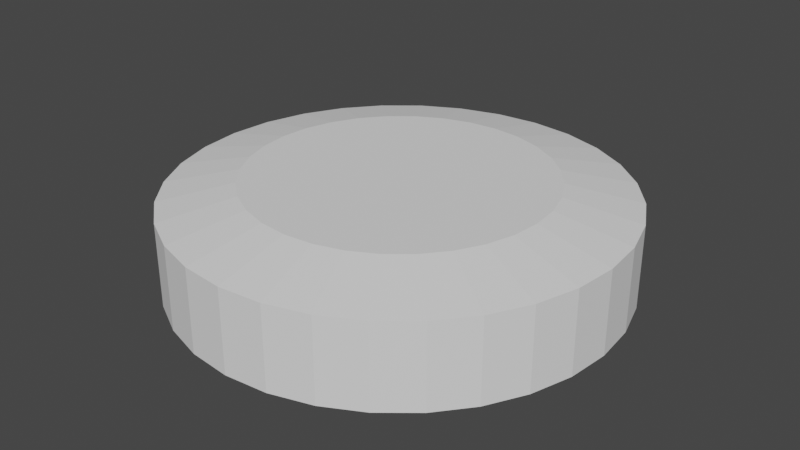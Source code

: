 # Source: Button.blend  (saved by Blender 3.5.10; exported with 4.5.12 LTS)
import bpy
from mathutils import Matrix  # noqa: F401  (used for matrix-valued properties, if any)

bpy.ops.wm.read_factory_settings(use_empty=True)
scene = bpy.context.scene
scene.name = 'Scene'

# ---- collections
col_collection = bpy.data.collections.new('Collection'); scene.collection.children.link(col_collection)

# ---- world
world_world = bpy.data.worlds.new('World'); scene.world = world_world
world_world.use_nodes = True; world_world.node_tree.nodes.clear()
_N = world_world.node_tree.nodes; _L = world_world.node_tree.links
n0 = _N.new('ShaderNodeOutputWorld'); n0.name = 'World Output'; n0.location = (300, 300)
n1 = _N.new('ShaderNodeBackground'); n1.name = 'Background'; n1.location = (10, 300)
n1.inputs[0].default_value = (0.05088, 0.05088, 0.05088, 1.0)
_L.new(n1.outputs[0], n0.inputs[0])
n0.is_active_output = True
world_world.color = (0.05088, 0.05088, 0.05088)
world_world.use_sun_shadow = False
world_world.sun_shadow_jitter_overblur = 0.0

# ---- meshes
me_cylinder_001 = bpy.data.meshes.new('Cylinder.001')
me_cylinder_001.from_pydata([(0.0, 1.0, -1.67), (0.1951, 0.9808, -1.67), (0.3827, 0.9239, -1.67), (0.5556, 0.8315, -1.67), (0.7071, 0.7071, -1.67), (0.8315, 0.5556, -1.67), (0.9239, 0.3827, -1.67), (0.9808, 0.1951, -1.67), (1.0, 0.0, -1.67), (0.9808, -0.1951, -1.67), (0.9239, -0.3827, -1.67), (0.8315, -0.5556, -1.67), (0.7071, -0.7071, -1.67), (0.5556, -0.8315, -1.67), (0.3827, -0.9239, -1.67), (0.1951, -0.9808, -1.67), (0.0, -1.0, -1.67), (-0.1951, -0.9808, -1.67), (-0.3827, -0.9239, -1.67), (-0.5556, -0.8315, -1.67), (-0.7071, -0.7071, -1.67), (-0.8315, -0.5556, -1.67), (-0.9239, -0.3827, -1.67), (-0.9808, -0.1951, -1.67), (-1.0, 0.0, -1.67), (-0.9808, 0.1951, -1.67), (-0.9239, 0.3827, -1.67), (-0.8315, 0.5556, -1.67), (-0.7071, 0.7071, -1.67), (-0.5556, 0.8315, -1.67), (-0.3827, 0.9239, -1.67), (-0.1951, 0.9808, -1.67), (3.725e-09, 0.6689, 0.3298), (0.0, 1.0, 0.0003612), (0.1305, 0.6561, 0.3298), (0.1951, 0.9808, 0.0003612), (0.256, 0.618, 0.3298), (0.3827, 0.9239, 0.0003612), (0.3716, 0.5562, 0.3298), (0.5556, 0.8315, 0.0003612), (0.473, 0.473, 0.3298), (0.7071, 0.7071, 0.0003612), (0.5562, 0.3716, 0.3298), (0.8315, 0.5556, 0.0003612), (0.618, 0.256, 0.3298), (0.9239, 0.3827, 0.0003612), (0.6561, 0.1305, 0.3298), (0.9808, 0.1951, 0.0003612), (0.6689, -3.725e-09, 0.3298), (1.0, 0.0, 0.0003612), (0.6561, -0.1305, 0.3298), (0.9808, -0.1951, 0.0003612), (0.618, -0.256, 0.3298), (0.9239, -0.3827, 0.0003612), (0.5562, -0.3716, 0.3298), (0.8315, -0.5556, 0.0003612), (0.473, -0.473, 0.3298), (0.7071, -0.7071, 0.0003612), (0.3716, -0.5562, 0.3298), (0.5556, -0.8315, 0.0003612), (0.256, -0.618, 0.3298), (0.3827, -0.9239, 0.0003612), (0.1305, -0.6561, 0.3298), (0.1951, -0.9808, 0.0003612), (-3.725e-09, -0.6689, 0.3298), (0.0, -1.0, 0.0003612), (-0.1305, -0.6561, 0.3298), (-0.1951, -0.9808, 0.0003612), (-0.256, -0.618, 0.3298), (-0.3827, -0.9239, 0.0003612), (-0.3716, -0.5562, 0.3298), (-0.5556, -0.8315, 0.0003612), (-0.473, -0.473, 0.3298), (-0.7071, -0.7071, 0.0003612), (-0.5562, -0.3716, 0.3298), (-0.8315, -0.5556, 0.0003612), (-0.618, -0.256, 0.3298), (-0.9239, -0.3827, 0.0003612), (-0.6561, -0.1305, 0.3298), (-0.9808, -0.1951, 0.0003612), (-0.6689, 3.725e-09, 0.3298), (-1.0, 0.0, 0.0003612), (-0.6561, 0.1305, 0.3298), (-0.9808, 0.1951, 0.0003612), (-0.618, 0.256, 0.3298), (-0.9239, 0.3827, 0.0003612), (-0.5562, 0.3716, 0.3298), (-0.8315, 0.5556, 0.0003612), (-0.473, 0.473, 0.3298), (-0.7071, 0.7071, 0.0003612), (-0.3716, 0.5562, 0.3298), (-0.5556, 0.8315, 0.0003612), (-0.256, 0.618, 0.3298), (-0.3827, 0.9239, 0.0003612), (-0.1305, 0.6561, 0.3298), (-0.1951, 0.9808, 0.0003612)], [], [(31, 95, 33, 0), (2, 37, 39, 3), (3, 39, 41, 4), (4, 41, 43, 5), (5, 43, 45, 6), (6, 45, 47, 7), (7, 47, 49, 8), (8, 49, 51, 9), (9, 51, 53, 10), (10, 53, 55, 11), (11, 55, 57, 12), (12, 57, 59, 13), (13, 59, 61, 14), (14, 61, 63, 15), (15, 63, 65, 16), (16, 65, 67, 17), (17, 67, 69, 18), (18, 69, 71, 19), (19, 71, 73, 20), (20, 73, 75, 21), (21, 75, 77, 22), (22, 77, 79, 23), (23, 79, 81, 24), (24, 81, 83, 25), (25, 83, 85, 26), (26, 85, 87, 27), (27, 87, 89, 28), (28, 89, 91, 29), (29, 91, 93, 30), (30, 93, 95, 31), (0, 33, 35, 1), (1, 35, 37, 2), (0, 1, 2, 3, 4, 5, 6, 7, 8, 9, 10, 11, 12, 13, 14, 15, 16, 17, 18, 19, 20, 21, 22, 23, 24, 25, 26, 27, 28, 29, 30, 31), (35, 33, 32, 34), (37, 35, 34, 36), (39, 37, 36, 38), (41, 39, 38, 40), (43, 41, 40, 42), (45, 43, 42, 44), (47, 45, 44, 46), (49, 47, 46, 48), (51, 49, 48, 50), (53, 51, 50, 52), (55, 53, 52, 54), (57, 55, 54, 56), (59, 57, 56, 58), (61, 59, 58, 60), (63, 61, 60, 62), (65, 63, 62, 64), (67, 65, 64, 66), (69, 67, 66, 68), (71, 69, 68, 70), (73, 71, 70, 72), (75, 73, 72, 74), (77, 75, 74, 76), (79, 77, 76, 78), (81, 79, 78, 80), (83, 81, 80, 82), (85, 83, 82, 84), (87, 85, 84, 86), (89, 87, 86, 88), (91, 89, 88, 90), (93, 91, 90, 92), (95, 93, 92, 94), (33, 95, 94, 32), (34, 32, 94, 92, 90, 88, 86, 84, 82, 80, 78, 76, 74, 72, 70, 68, 66, 64, 62, 60, 58, 56, 54, 52, 50, 48, 46, 44, 42, 40, 38, 36)])
_uv = me_cylinder_001.uv_layers.new(name='UVMap')
_uv.uv.foreach_set('vector', [0.03125, 0.5, 0.03125, 0.9176, 0.0, 0.9176, 0.0, 0.5, 0.9375, 0.5, 0.9375, 0.9176, 0.9062, 0.9176, 0.9062, 0.5, 0.9062, 0.5, 0.9062, 0.9176, 0.875, 0.9176, 0.875, 0.5, 0.875, 0.5, 0.875, 0.9176, 0.8438, 0.9176, 0.8438, 0.5, 0.8438, 0.5, 0.8438, 0.9176, 0.8125, 0.9176, 0.8125, 0.5, 0.8125, 0.5, 0.8125, 0.9176, 0.7812, 0.9176, 0.7812, 0.5, 0.7812, 0.5, 0.7812, 0.9176, 0.75, 0.9176, 0.75, 0.5, 0.75, 0.5, 0.75, 0.9176, 0.7188, 0.9176, 0.7188, 0.5, 0.7188, 0.5, 0.7188, 0.9176, 0.6875, 0.9176, 0.6875, 0.5, 0.6875, 0.5, 0.6875, 0.9176, 0.6562, 0.9176, 0.6562, 0.5, 0.6562, 0.5, 0.6562, 0.9176, 0.625, 0.9176, 0.625, 0.5, 0.625, 0.5, 0.625, 0.9176, 0.5938, 0.9176, 0.5938, 0.5, 0.5938, 0.5, 0.5938, 0.9176, 0.5625, 0.9176, 0.5625, 0.5, 0.5625, 0.5, 0.5625, 0.9176, 0.5312, 0.9176, 0.5312, 0.5, 0.5312, 0.5, 0.5312, 0.9176, 0.5, 0.9176, 0.5, 0.5, 0.5, 0.5, 0.5, 0.9176, 0.4688, 0.9176, 0.4688, 0.5, 0.4688, 0.5, 0.4688, 0.9176, 0.4375, 0.9176, 0.4375, 0.5, 0.4375, 0.5, 0.4375, 0.9176, 0.4062, 0.9176, 0.4062, 0.5, 0.4062, 0.5, 0.4062, 0.9176, 0.375, 0.9176, 0.375, 0.5, 0.375, 0.5, 0.375, 0.9176, 0.3438, 0.9176, 0.3438, 0.5, 0.3438, 0.5, 0.3438, 0.9176, 0.3125, 0.9176, 0.3125, 0.5, 0.3125, 0.5, 0.3125, 0.9176, 0.2812, 0.9176, 0.2812, 0.5, 0.2812, 0.5, 0.2812, 0.9176, 0.25, 0.9176, 0.25, 0.5, 0.25, 0.5, 0.25, 0.9176, 0.2188, 0.9176, 0.2188, 0.5, 0.2188, 0.5, 0.2188, 0.9176, 0.1875, 0.9176, 0.1875, 0.5, 0.1875, 0.5, 0.1875, 0.9176, 0.1562, 0.9176, 0.1562, 0.5, 0.1562, 0.5, 0.1562, 0.9176, 0.125, 0.9176, 0.125, 0.5, 0.125, 0.5, 0.125, 0.9176, 0.09375, 0.9176, 0.09375, 0.5, 0.09375, 0.5, 0.09375, 0.9176, 0.0625, 0.9176, 0.0625, 0.5, 0.0625, 0.5, 0.0625, 0.9176, 0.03125, 0.9176, 0.03125, 0.5, 1.0, 0.5, 1.0, 0.9176, 0.9688, 0.9176, 0.9688, 0.5, 0.9688, 0.5, 0.9688, 0.9176, 0.9375, 0.9176, 0.9375, 0.5, 0.75, 0.49, 0.7968, 0.4854, 0.8418, 0.4717, 0.8833, 0.4496, 0.9197, 0.4197, 0.9496, 0.3833, 0.9717, 0.3418, 0.9854, 0.2968, 0.99, 0.25, 0.9854, 0.2032, 0.9717, 0.1582, 0.9496, 0.1167, 0.9197, 0.08029, 0.8833, 0.05045, 0.8418, 0.02827, 0.7968, 0.01461, 0.75, 0.01, 0.7032, 0.01461, 0.6582, 0.02827, 0.6167, 0.05045, 0.5803, 0.08029, 0.5504, 0.1167, 0.5283, 0.1582, 0.5146, 0.2032, 0.51, 0.25, 0.5146, 0.2968, 0.5283, 0.3418, 0.5504, 0.3833, 0.5803, 0.4197, 0.6167, 0.4496, 0.6582, 0.4717, 0.7032, 0.4854, 0.2968, 0.4854, 0.25, 0.49, 0.25, 0.4105, 0.2813, 0.4075, 0.3418, 0.4717, 0.2968, 0.4854, 0.2813, 0.4075, 0.3114, 0.3983, 0.3833, 0.4496, 0.3418, 0.4717, 0.3114, 0.3983, 0.3392, 0.3835, 0.4197, 0.4197, 0.3833, 0.4496, 0.3392, 0.3835, 0.3635, 0.3635, 0.4496, 0.3833, 0.4197, 0.4197, 0.3635, 0.3635, 0.3835, 0.3392, 0.4717, 0.3418, 0.4496, 0.3833, 0.3835, 0.3392, 0.3983, 0.3114, 0.4854, 0.2968, 0.4717, 0.3418, 0.3983, 0.3114, 0.4075, 0.2813, 0.49, 0.25, 0.4854, 0.2968, 0.4075, 0.2813, 0.4105, 0.25, 0.4854, 0.2032, 0.49, 0.25, 0.4105, 0.25, 0.4075, 0.2187, 0.4717, 0.1582, 0.4854, 0.2032, 0.4075, 0.2187, 0.3983, 0.1886, 0.4496, 0.1167, 0.4717, 0.1582, 0.3983, 0.1886, 0.3835, 0.1608, 0.4197, 0.08029, 0.4496, 0.1167, 0.3835, 0.1608, 0.3635, 0.1365, 0.3833, 0.05045, 0.4197, 0.08029, 0.3635, 0.1365, 0.3392, 0.1165, 0.3418, 0.02827, 0.3833, 0.05045, 0.3392, 0.1165, 0.3114, 0.1017, 0.2968, 0.01461, 0.3418, 0.02827, 0.3114, 0.1017, 0.2813, 0.09254, 0.25, 0.01, 0.2968, 0.01461, 0.2813, 0.09254, 0.25, 0.08946, 0.2032, 0.01461, 0.25, 0.01, 0.25, 0.08946, 0.2187, 0.09254, 0.1582, 0.02827, 0.2032, 0.01461, 0.2187, 0.09254, 0.1886, 0.1017, 0.1167, 0.05045, 0.1582, 0.02827, 0.1886, 0.1017, 0.1608, 0.1165, 0.08029, 0.08029, 0.1167, 0.05045, 0.1608, 0.1165, 0.1365, 0.1365, 0.05045, 0.1167, 0.08029, 0.08029, 0.1365, 0.1365, 0.1165, 0.1608, 0.02827, 0.1582, 0.05045, 0.1167, 0.1165, 0.1608, 0.1017, 0.1886, 0.01461, 0.2032, 0.02827, 0.1582, 0.1017, 0.1886, 0.09254, 0.2187, 0.01, 0.25, 0.01461, 0.2032, 0.09254, 0.2187, 0.08946, 0.25, 0.01461, 0.2968, 0.01, 0.25, 0.08946, 0.25, 0.09254, 0.2813, 0.02827, 0.3418, 0.01461, 0.2968, 0.09254, 0.2813, 0.1017, 0.3114, 0.05045, 0.3833, 0.02827, 0.3418, 0.1017, 0.3114, 0.1165, 0.3392, 0.08029, 0.4197, 0.05045, 0.3833, 0.1165, 0.3392, 0.1365, 0.3635, 0.1167, 0.4496, 0.08029, 0.4197, 0.1365, 0.3635, 0.1608, 0.3835, 0.1582, 0.4717, 0.1167, 0.4496, 0.1608, 0.3835, 0.1886, 0.3983, 0.2032, 0.4854, 0.1582, 0.4717, 0.1886, 0.3983, 0.2187, 0.4075, 0.25, 0.49, 0.2032, 0.4854, 0.2187, 0.4075, 0.25, 0.4105, 0.2813, 0.4075, 0.25, 0.4105, 0.2187, 0.4075, 0.1886, 0.3983, 0.1608, 0.3835, 0.1365, 0.3635, 0.1165, 0.3392, 0.1017, 0.3114, 0.09254, 0.2813, 0.08946, 0.25, 0.09254, 0.2187, 0.1017, 0.1886, 0.1165, 0.1608, 0.1365, 0.1365, 0.1608, 0.1165, 0.1886, 0.1017, 0.2187, 0.09254, 0.25, 0.08946, 0.2813, 0.09254, 0.3114, 0.1017, 0.3392, 0.1165, 0.3635, 0.1365, 0.3835, 0.1608, 0.3983, 0.1886, 0.4075, 0.2187, 0.4105, 0.25, 0.4075, 0.2813, 0.3983, 0.3114, 0.3835, 0.3392, 0.3635, 0.3635, 0.3392, 0.3835, 0.3114, 0.3983])
me_cylinder_001.update()

# ---- objects
ob_cylinder = bpy.data.objects.new('Cylinder', me_cylinder_001)

# ---- transforms, parenting, visibility, modifiers, constraints
ob_cylinder.location = (0.0, 0.0, 0.0)
ob_cylinder.scale = (1.0, 1.0, 0.2248)

# ---- collection membership
col_collection.objects.link(ob_cylinder)

# ---- scene / render settings (as saved in the file)
scene.frame_start = 1; scene.frame_end = 250; scene.frame_set(1)
scene.render.engine = 'BLENDER_EEVEE_NEXT'
scene.cycles.sampling_pattern = 'TABULATED_SOBOL'
scene.view_settings.view_transform = 'Filmic'
bpy.context.view_layer.update()

# ---- added for rendering (the .blend has no active camera and no usable light): camera, sun
cam_auto = bpy.data.cameras.new('AutoCamera')
cam_auto.lens = 50.0
cam_auto.sensor_width = 36.0
cam_auto.clip_end = 1000.0
ob_auto_camera = bpy.data.objects.new('AutoCamera', cam_auto)
scene.collection.objects.link(ob_auto_camera)
ob_auto_camera.location = (2.64977, -3.17973, 1.9692)
ob_auto_camera.rotation_euler = (1.09748, -7.21219e-08, 0.694738)
scene.camera = ob_auto_camera
light_auto_sun = bpy.data.lights.new('AutoSun', 'SUN')
light_auto_sun.energy = 3.0
light_auto_sun.angle = 0.0523599
ob_auto_sun = bpy.data.objects.new('AutoSun', light_auto_sun)
scene.collection.objects.link(ob_auto_sun)
ob_auto_sun.rotation_euler = (0.872665, 0.174533, 0.523599)
bpy.context.view_layer.update()
